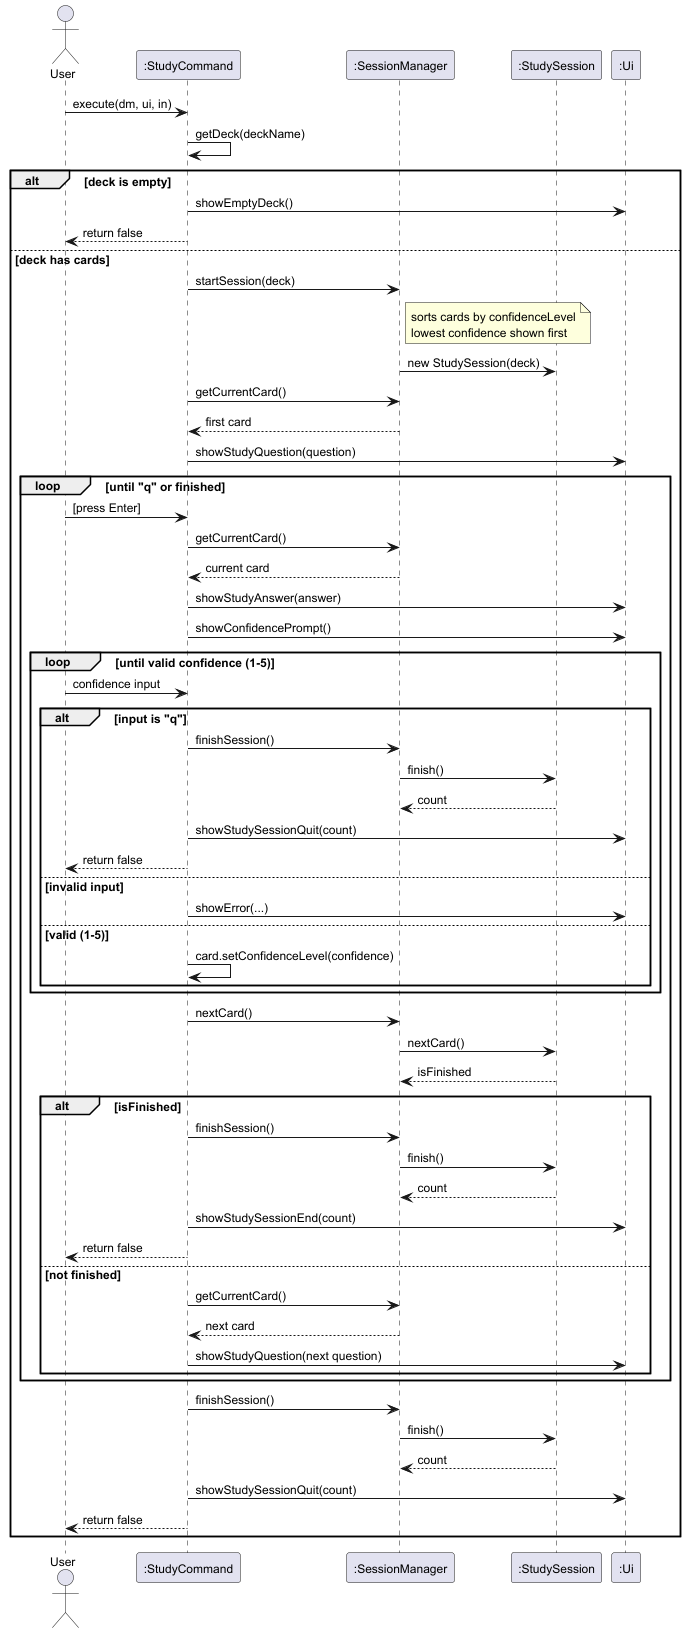

The diagram above was rendered by PlantUML. Its source (embedded in the PNG):
@startuml
skinparam sequenceArrowFontSize 11
skinparam sequenceParticipantFontSize 12
skinparam defaultFontSize 12

actor User
participant ":StudyCommand" as cmd
participant ":SessionManager" as sm
participant ":StudySession" as ss
participant ":Ui" as ui

User -> cmd : execute(dm, ui, in)
cmd -> cmd : getDeck(deckName)

alt deck is empty
    cmd -> ui : showEmptyDeck()
    cmd --> User : return false
else deck has cards
    cmd -> sm : startSession(deck)
    note right of sm
      sorts cards by confidenceLevel
      lowest confidence shown first
    end note
    sm -> ss : new StudySession(deck)

    cmd -> sm : getCurrentCard()
    sm --> cmd : first card
    cmd -> ui : showStudyQuestion(question)

    loop until "q" or finished
        User -> cmd : [press Enter]
        cmd -> sm : getCurrentCard()
        sm --> cmd : current card
        cmd -> ui : showStudyAnswer(answer)
        cmd -> ui : showConfidencePrompt()

        loop until valid confidence (1-5)
            User -> cmd : confidence input
            alt input is "q"
                cmd -> sm : finishSession()
                sm -> ss : finish()
                ss --> sm : count
                cmd -> ui : showStudySessionQuit(count)
                cmd --> User : return false
            else invalid input
                cmd -> ui : showError(...)
            else valid (1-5)
                cmd -> cmd : card.setConfidenceLevel(confidence)
            end
        end

        cmd -> sm : nextCard()
        sm -> ss : nextCard()
        ss --> sm : isFinished

        alt isFinished
            cmd -> sm : finishSession()
            sm -> ss : finish()
            ss --> sm : count
            cmd -> ui : showStudySessionEnd(count)
            cmd --> User : return false
        else not finished
            cmd -> sm : getCurrentCard()
            sm --> cmd : next card
            cmd -> ui : showStudyQuestion(next question)
        end
    end

    cmd -> sm : finishSession()
    sm -> ss : finish()
    ss --> sm : count
    cmd -> ui : showStudySessionQuit(count)
    cmd --> User : return false
end
@enduml